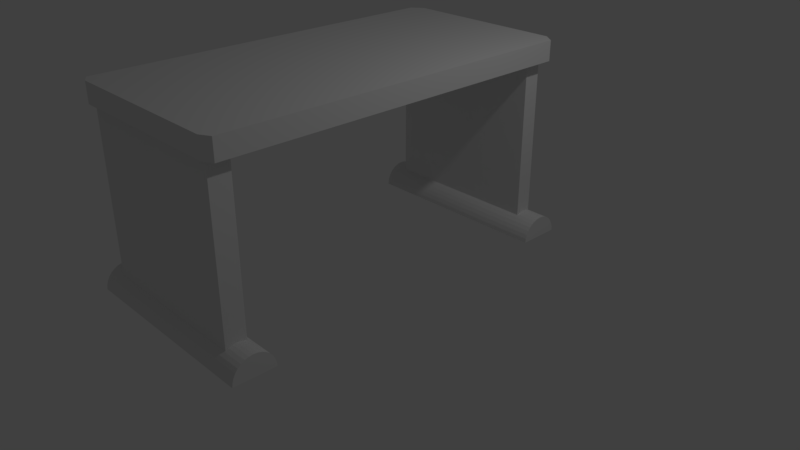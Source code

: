 # Source: classdesk.blend  (saved by Blender 2.79.0; exported with 4.5.12 LTS)
import bpy
from mathutils import Matrix  # noqa: F401  (used for matrix-valued properties, if any)

bpy.ops.wm.read_factory_settings(use_empty=True)
scene = bpy.context.scene
scene.name = 'Scene'

# ---- collections
col_collection_1 = bpy.data.collections.new('Collection 1'); scene.collection.children.link(col_collection_1)

# ---- materials (node trees are filled in below, after node groups)
mat_material = bpy.data.materials.new('Material')
mat_material.alpha_threshold = 0.0
mat_material.use_transparent_shadow = False
mat_material.roughness = 0.5
mat_material.line_color = (0.0, 0.0, 0.0, 1.0)

# ---- material node trees

# ---- world
world_world = bpy.data.worlds.new('World'); scene.world = world_world
world_world.color = (0.05088, 0.05088, 0.05088)
world_world.use_sun_shadow = False
world_world.sun_shadow_jitter_overblur = 0.0
world_world.cycles.sampling_method = 'MANUAL'

# ---- cameras
cam_camera = bpy.data.cameras.new('Camera')
cam_camera.clip_end = 100.0
cam_camera.lens = 35.0
cam_camera.sensor_width = 32.0
cam_camera.sensor_height = 18.0
cam_camera.ortho_scale = 7.314
cam_camera.dof.focus_distance = 0.0
cam_camera.dof.aperture_fstop = 128.0

# ---- lights
light_lamp = bpy.data.lights.new('Lamp', 'POINT')
light_lamp.transmission_factor = 0.0
light_lamp.cutoff_distance = 30.0
light_lamp.energy = 100.0
light_lamp.shadow_buffer_clip_start = 1.001
light_lamp.shadow_soft_size = 0.1
light_lamp.shadow_maximum_resolution = 0.006
light_lamp.use_absolute_resolution = True

# ---- meshes
me_cube = bpy.data.meshes.new('Cube')
me_cube.from_pydata([(0.8764, 1.0, -1.0), (0.8959, -1.447, -1.0), (-0.8968, -1.447, -1.0), (-0.8775, 1.0, -1.0), (0.8764, 1.0, 1.0), (0.8959, -1.447, 1.0), (-0.8968, -1.447, 1.0), (-0.8775, 1.0, 1.0), (1.0, -1.282, -1.0), (1.0, -1.412, -1.0), (-1.0, -1.412, -1.0), (-1.0, -1.282, -1.0), (1.0, -1.282, 1.0), (1.0, -1.412, 1.0), (-1.0, -1.412, 1.0), (-1.0, -1.282, 1.0), (-1.0, 0.8342, -1.0), (-1.0, 0.9437, -1.0), (-1.0, 0.8342, 1.0), (-1.0, 0.9437, 1.0), (1.0, 0.9437, -1.0), (1.0, 0.8342, -1.0), (1.0, 0.9437, 1.0), (1.0, 0.8342, 1.0), (0.7606, 1.0, -1.0), (-0.7774, 1.0, -1.0), (0.7776, -1.447, -1.0), (-0.7945, -1.447, -1.0), (0.7606, 1.0, 1.0), (-0.7774, 1.0, 1.0), (0.7776, -1.447, 1.0), (-0.7945, -1.447, 1.0), (-0.8859, -1.282, 1.0), (0.868, -1.282, 1.0), (-0.8859, -1.412, 1.0), (0.868, -1.412, 1.0), (0.868, -1.282, -1.0), (-0.8859, -1.282, -1.0), (0.868, -1.412, -1.0), (-0.8859, -1.412, -1.0), (0.868, 0.9437, -1.0), (-0.8859, 0.9437, -1.0), (0.868, 0.8342, -1.0), (-0.8859, 0.8342, -1.0), (-0.8859, 0.9437, 1.0), (0.868, 0.9437, 1.0), (-0.8859, 0.8342, 1.0), (0.868, 0.8342, 1.0), (0.868, -1.282, -17.33), (-0.8859, -1.282, -17.33), (0.868, -1.412, -17.33), (-0.8859, -1.412, -17.33), (0.868, 0.9437, -17.33), (-0.8859, 0.9437, -17.33), (0.868, 0.8342, -17.33), (-0.8859, 0.8342, -17.33), (-1.056, -1.342, -16.85), (1.104, -1.342, -16.85), (-1.056, -1.315, -16.89), (1.104, -1.315, -16.89), (-1.056, -1.29, -17.01), (1.104, -1.29, -17.01), (-1.056, -1.266, -17.21), (1.104, -1.266, -17.21), (-1.056, -1.246, -17.47), (1.104, -1.246, -17.47), (-1.056, -1.229, -17.8), (1.104, -1.229, -17.8), (-1.056, -1.216, -18.17), (1.104, -1.216, -18.17), (-1.056, -1.208, -18.57), (1.104, -1.208, -18.57), (-1.056, -1.206, -18.98), (1.104, -1.206, -18.98), (-1.056, -1.478, -18.98), (1.104, -1.478, -18.98), (-1.056, -1.475, -18.57), (1.104, -1.475, -18.57), (-1.056, -1.467, -18.17), (1.104, -1.467, -18.17), (-1.056, -1.455, -17.8), (1.104, -1.455, -17.8), (-1.056, -1.438, -17.47), (1.104, -1.438, -17.47), (-1.056, -1.417, -17.21), (1.104, -1.417, -17.21), (-1.056, -1.394, -17.01), (1.104, -1.394, -17.01), (-1.056, -1.368, -16.89), (1.104, -1.368, -16.89), (-1.056, 0.8913, -16.85), (1.104, 0.8913, -16.85), (-1.056, 0.9178, -16.89), (1.104, 0.9178, -16.89), (-1.056, 0.9433, -17.01), (1.104, 0.9433, -17.01), (-1.056, 0.9668, -17.21), (1.104, 0.9668, -17.21), (-1.056, 0.9874, -17.47), (1.104, 0.9874, -17.47), (-1.056, 1.004, -17.8), (1.104, 1.004, -17.8), (-1.056, 1.017, -18.17), (1.104, 1.017, -18.17), (-1.056, 1.025, -18.57), (1.104, 1.025, -18.57), (-1.056, 1.027, -18.98), (1.104, 1.027, -18.98), (-1.056, 0.7554, -18.98), (1.104, 0.7554, -18.98), (-1.056, 0.758, -18.57), (1.104, 0.758, -18.57), (-1.056, 0.7658, -18.17), (1.104, 0.7658, -18.17), (-1.056, 0.7783, -17.8), (1.104, 0.7783, -17.8), (-1.056, 0.7952, -17.47), (1.104, 0.7952, -17.47), (-1.056, 0.8158, -17.21), (1.104, 0.8158, -17.21), (-1.056, 0.8393, -17.01), (1.104, 0.8393, -17.01), (-1.056, 0.8648, -16.89), (1.104, 0.8648, -16.89)], [], [(39, 27, 2, 10), (34, 14, 6, 31), (9, 13, 5, 1), (27, 31, 6, 2), (17, 19, 7, 3), (29, 25, 3, 7), (2, 6, 14, 10), (10, 14, 15, 11), (21, 23, 12, 8), (8, 12, 13, 9), (46, 18, 15, 32), (32, 15, 14, 34), (43, 37, 11, 16), (37, 39, 10, 11), (25, 41, 17, 3), (41, 43, 16, 17), (29, 7, 19, 44), (44, 19, 18, 46), (0, 4, 22, 20), (20, 22, 23, 21), (11, 15, 18, 16), (16, 18, 19, 17), (22, 45, 47, 23), (45, 44, 46, 47), (4, 28, 45, 22), (28, 29, 44, 45), (20, 21, 42, 40), (37, 36, 48, 49), (0, 20, 40, 24), (24, 40, 41, 25), (8, 9, 38, 36), (38, 39, 51, 50), (21, 8, 36, 42), (42, 36, 37, 43), (12, 33, 35, 13), (33, 32, 34, 35), (23, 47, 33, 12), (47, 46, 32, 33), (4, 0, 24, 28), (28, 24, 25, 29), (1, 5, 30, 26), (26, 30, 31, 27), (13, 35, 30, 5), (35, 34, 31, 30), (9, 1, 26, 38), (38, 26, 27, 39), (52, 54, 55, 53), (48, 50, 51, 49), (39, 37, 49, 51), (43, 41, 53, 55), (36, 38, 50, 48), (42, 43, 55, 54), (40, 42, 54, 52), (41, 40, 52, 53), (56, 57, 59, 58), (58, 59, 61, 60), (60, 61, 63, 62), (62, 63, 65, 64), (64, 65, 67, 66), (66, 67, 69, 68), (68, 69, 71, 70), (70, 71, 73, 72), (72, 73, 75, 74), (74, 75, 77, 76), (76, 77, 79, 78), (78, 79, 81, 80), (80, 81, 83, 82), (82, 83, 85, 84), (84, 85, 87, 86), (86, 87, 89, 88), (88, 89, 57, 56), (59, 57, 89, 87, 85, 83, 81, 79, 77, 75, 73, 71, 69, 67, 65, 63, 61), (56, 58, 60, 62, 64, 66, 68, 70, 72, 74, 76, 78, 80, 82, 84, 86, 88), (90, 91, 93, 92), (92, 93, 95, 94), (94, 95, 97, 96), (96, 97, 99, 98), (98, 99, 101, 100), (100, 101, 103, 102), (102, 103, 105, 104), (104, 105, 107, 106), (106, 107, 109, 108), (108, 109, 111, 110), (110, 111, 113, 112), (112, 113, 115, 114), (114, 115, 117, 116), (116, 117, 119, 118), (118, 119, 121, 120), (120, 121, 123, 122), (122, 123, 91, 90), (93, 91, 123, 121, 119, 117, 115, 113, 111, 109, 107, 105, 103, 101, 99, 97, 95), (90, 92, 94, 96, 98, 100, 102, 104, 106, 108, 110, 112, 114, 116, 118, 120, 122)])
_uv = me_cube.uv_layers.new(name='UVMap')
_uv.uv.foreach_set('vector', [0.7313, 0.152, 0.7238, 0.1498, 0.7322, 0.1498, 0.7407, 0.152, 0.5858, 0.002154, 0.5764, 0.002154, 0.5849, 2.919e-08, 0.5933, 1.46e-08, 0.5767, 0.5881, 0.7403, 0.5881, 0.74, 0.5944, 0.5764, 0.5944, 0.5764, 0.6979, 0.74, 0.6979, 0.74, 0.7042, 0.5764, 0.7042, 0.9043, 0.6513, 0.7407, 0.6513, 0.7412, 0.6438, 0.9048, 0.6438, 0.7412, 0.6377, 0.9048, 0.6377, 0.9048, 0.6438, 0.7412, 0.6438, 0.5764, 0.7042, 0.74, 0.7042, 0.7403, 0.7105, 0.5767, 0.7105, 0.7407, 0.4438, 0.5764, 0.4438, 0.5764, 0.4359, 0.7407, 0.4359, 0.7407, 0.5814, 0.5764, 0.5814, 0.5764, 0.4518, 0.7407, 0.4518, 0.7407, 0.4518, 0.5764, 0.4518, 0.5764, 0.4438, 0.7407, 0.4438, 0.5858, 0.1397, 0.5764, 0.1397, 0.5764, 0.01008, 0.5858, 0.01008, 0.5858, 0.01008, 0.5764, 0.01008, 0.5764, 0.002154, 0.5858, 0.002154, 0.7313, 0.2895, 0.7313, 0.1599, 0.7407, 0.1599, 0.7407, 0.2895, 0.7313, 0.1599, 0.7313, 0.152, 0.7407, 0.152, 0.7407, 0.1599, 0.7224, 0.2996, 0.7313, 0.2962, 0.7407, 0.2962, 0.7307, 0.2996, 0.7313, 0.2962, 0.7313, 0.2895, 0.7407, 0.2895, 0.7407, 0.2962, 0.5947, 0.1498, 0.5865, 0.1498, 0.5764, 0.1464, 0.5858, 0.1464, 0.5858, 0.1464, 0.5764, 0.1464, 0.5764, 0.1397, 0.5858, 0.1397, 0.9047, 0.5364, 0.7412, 0.5364, 0.7407, 0.5288, 0.9043, 0.5288, 0.7407, 0.5881, 0.5764, 0.5881, 0.5764, 0.5814, 0.7407, 0.5814, 0.7407, 0.4359, 0.5764, 0.4359, 0.5764, 0.3063, 0.7407, 0.3063, 0.7407, 0.3063, 0.5764, 0.3063, 0.5764, 0.2996, 0.7407, 0.2996, 0.7407, 0.1464, 0.7299, 0.1464, 0.7299, 0.1397, 0.7407, 0.1397, 0.7299, 0.1464, 0.5858, 0.1464, 0.5858, 0.1397, 0.7299, 0.1397, 0.7306, 0.1498, 0.7211, 0.1498, 0.7299, 0.1464, 0.7407, 0.1464, 0.7211, 0.1498, 0.5947, 0.1498, 0.5858, 0.1464, 0.7299, 0.1464, 0.5764, 0.2962, 0.5764, 0.2895, 0.5872, 0.2895, 0.5872, 0.2962, 0.5764, 0.9956, 0.4323, 0.9956, 0.4323, 1.401e-06, 0.5764, 0.0, 0.5866, 0.2996, 0.5764, 0.2962, 0.5872, 0.2962, 0.5961, 0.2996, 0.5961, 0.2996, 0.5872, 0.2962, 0.7313, 0.2962, 0.7224, 0.2996, 0.5764, 0.1599, 0.5764, 0.152, 0.5872, 0.152, 0.5872, 0.1599, 0.0, 0.0, 0.1441, 1.146e-06, 0.1441, 0.9956, 1.126e-07, 0.9956, 0.5764, 0.2895, 0.5764, 0.1599, 0.5872, 0.1599, 0.5872, 0.2895, 0.5872, 0.2895, 0.5872, 0.1599, 0.7313, 0.1599, 0.7313, 0.2895, 0.7407, 0.01008, 0.7299, 0.01008, 0.7299, 0.002154, 0.7407, 0.002154, 0.7299, 0.01008, 0.5858, 0.01008, 0.5858, 0.002154, 0.7299, 0.002154, 0.7407, 0.1397, 0.7299, 0.1397, 0.7299, 0.01008, 0.7407, 0.01008, 0.7299, 0.1397, 0.5858, 0.1397, 0.5858, 0.01008, 0.7299, 0.01008, 0.7412, 0.5364, 0.9047, 0.5364, 0.9047, 0.5435, 0.7412, 0.5435, 0.7412, 0.5435, 0.9047, 0.5435, 0.9048, 0.6377, 0.7412, 0.6377, 0.5764, 0.5944, 0.74, 0.5944, 0.74, 0.6017, 0.5764, 0.6017, 0.5764, 0.6017, 0.74, 0.6017, 0.74, 0.6979, 0.5764, 0.6979, 0.7407, 0.002154, 0.7299, 0.002154, 0.7224, 2.919e-08, 0.7322, 0.0, 0.7299, 0.002154, 0.5858, 0.002154, 0.5933, 1.46e-08, 0.7224, 2.919e-08, 0.5764, 0.152, 0.585, 0.1498, 0.5947, 0.1498, 0.5872, 0.152, 0.5872, 0.152, 0.5947, 0.1498, 0.7238, 0.1498, 0.7313, 0.152, 0.9777, 0.1305, 0.9867, 0.1305, 0.9867, 0.2378, 0.9777, 0.2378, 0.9154, 0.6362, 0.9048, 0.6362, 0.9048, 0.5288, 0.9154, 0.5288, 0.9161, 0.0, 0.9267, 0.0, 0.9267, 1.0, 0.9161, 1.0, 0.9463, 1.0, 0.9373, 1.0, 0.9373, 0.0, 0.9463, 0.0, 0.9373, 1.0, 0.9267, 1.0, 0.9267, 0.0, 0.9373, 0.0, 0.1441, 0.0, 0.2882, 1.146e-06, 0.2882, 0.9956, 0.1441, 0.9956, 0.9553, 1.0, 0.9463, 1.0, 0.9463, 0.0, 0.9553, 0.0, 0.2882, 1.387e-06, 0.4323, 0.0, 0.4323, 0.9956, 0.2882, 0.9956, 0.9161, 0.2644, 0.9161, 0.3966, 0.9125, 0.3966, 0.9125, 0.2644, 0.9125, 0.2644, 0.9125, 0.3966, 0.9024, 0.3966, 0.9024, 0.2644, 0.9024, 0.2644, 0.9024, 0.3966, 0.8861, 0.3966, 0.8861, 0.2644, 0.8861, 0.2644, 0.8861, 0.3966, 0.8643, 0.3966, 0.8643, 0.2644, 0.8643, 0.2644, 0.8643, 0.3966, 0.8377, 0.3966, 0.8377, 0.2644, 0.8377, 0.2644, 0.8377, 0.3966, 0.8075, 0.3966, 0.8075, 0.2644, 0.8075, 0.2644, 0.8075, 0.3966, 0.7747, 0.3966, 0.7747, 0.2644, 0.7747, 0.2644, 0.7747, 0.3966, 0.7407, 0.3966, 0.7407, 0.2644, 0.9553, 0.1322, 0.9553, 0.0, 0.9777, 7.298e-09, 0.9777, 0.1322, 0.7407, 0.2644, 0.7407, 0.1322, 0.7747, 0.1322, 0.7747, 0.2644, 0.7747, 0.2644, 0.7747, 0.1322, 0.8075, 0.1322, 0.8075, 0.2644, 0.8075, 0.2644, 0.8075, 0.1322, 0.8377, 0.1322, 0.8377, 0.2644, 0.8377, 0.2644, 0.8377, 0.1322, 0.8643, 0.1322, 0.8643, 0.2644, 0.8643, 0.2644, 0.8643, 0.1322, 0.8861, 0.1322, 0.8861, 0.2644, 0.8861, 0.2644, 0.8861, 0.1322, 0.9024, 0.1322, 0.9024, 0.2644, 0.9024, 0.2644, 0.9024, 0.1322, 0.9125, 0.1322, 0.9125, 0.2644, 0.9125, 0.2644, 0.9125, 0.1322, 0.9161, 0.1322, 0.9161, 0.2644, 0.9867, 0.002507, 0.9888, 0.0, 0.991, 0.002507, 0.9931, 0.00993, 0.995, 0.02199, 0.9967, 0.03821, 0.9981, 0.05798, 0.9992, 0.08053, 0.9998, 0.105, 1.0, 0.1305, 0.9777, 0.1305, 0.9779, 0.105, 0.9785, 0.08053, 0.9796, 0.05798, 0.9809, 0.03821, 0.9826, 0.02199, 0.9846, 0.00993, 0.9665, 0.2644, 0.9687, 0.2669, 0.9708, 0.2744, 0.9727, 0.2864, 0.9744, 0.3026, 0.9758, 0.3224, 0.9768, 0.345, 0.9775, 0.3694, 0.9777, 0.3949, 0.9553, 0.3949, 0.9556, 0.3694, 0.9562, 0.345, 0.9572, 0.3224, 0.9586, 0.3026, 0.9603, 0.2864, 0.9622, 0.2744, 0.9643, 0.2669, 0.9161, 0.3966, 0.9161, 0.5288, 0.9125, 0.5288, 0.9125, 0.3966, 0.9125, 0.3966, 0.9125, 0.5288, 0.9024, 0.5288, 0.9024, 0.3966, 0.9024, 0.3966, 0.9024, 0.5288, 0.8861, 0.5288, 0.8861, 0.3966, 0.8861, 0.3966, 0.8861, 0.5288, 0.8643, 0.5288, 0.8643, 0.3966, 0.8643, 0.3966, 0.8643, 0.5288, 0.8377, 0.5288, 0.8377, 0.3966, 0.8377, 0.3966, 0.8377, 0.5288, 0.8075, 0.5288, 0.8075, 0.3966, 0.8075, 0.3966, 0.8075, 0.5288, 0.7747, 0.5288, 0.7747, 0.3966, 0.7747, 0.3966, 0.7747, 0.5288, 0.7407, 0.5288, 0.7407, 0.3966, 0.9553, 0.2644, 0.9553, 0.1322, 0.9777, 0.1322, 0.9777, 0.2644, 0.9161, 0.0, 0.9161, 0.1322, 0.882, 0.1322, 0.882, 2.262e-07, 0.882, 2.262e-07, 0.882, 0.1322, 0.8493, 0.1322, 0.8493, 4.014e-07, 0.8493, 4.014e-07, 0.8493, 0.1322, 0.8191, 0.1322, 0.8191, 5.255e-07, 0.8191, 5.255e-07, 0.8191, 0.1322, 0.7925, 0.1322, 0.7925, 6.058e-07, 0.7925, 6.058e-07, 0.7925, 0.1322, 0.7707, 0.1322, 0.7707, 6.131e-07, 0.7707, 6.131e-07, 0.7707, 0.1322, 0.7544, 0.1322, 0.7544, 5.693e-07, 0.7544, 5.693e-07, 0.7544, 0.1322, 0.7443, 0.1322, 0.7443, 4.598e-07, 0.7443, 4.598e-07, 0.7443, 0.1322, 0.7407, 0.1322, 0.7407, 2.992e-07, 0.9643, 0.5278, 0.9665, 0.5253, 0.9687, 0.5278, 0.9708, 0.5353, 0.9727, 0.5473, 0.9744, 0.5635, 0.9758, 0.5833, 0.9768, 0.6059, 0.9775, 0.6303, 0.9777, 0.6558, 0.9553, 0.6558, 0.9556, 0.6303, 0.9562, 0.6059, 0.9572, 0.5833, 0.9586, 0.5635, 0.9603, 0.5473, 0.9622, 0.5353, 0.9665, 0.3949, 0.9687, 0.3974, 0.9708, 0.4048, 0.9727, 0.4169, 0.9744, 0.4331, 0.9758, 0.4529, 0.9768, 0.4754, 0.9775, 0.4999, 0.9777, 0.5253, 0.9553, 0.5253, 0.9556, 0.4999, 0.9562, 0.4754, 0.9572, 0.4529, 0.9586, 0.4331, 0.9603, 0.4169, 0.9622, 0.4048, 0.9643, 0.3974])
me_cube.materials.append(mat_material)
me_cube.use_remesh_preserve_volume = False
me_cube.use_remesh_preserve_attributes = False
me_cube.use_mirror_vertex_groups = False
me_cube.update()

# ---- objects
ob_cube = bpy.data.objects.new('Cube', me_cube)
ob_lamp = bpy.data.objects.new('Lamp', light_lamp)
ob_camera = bpy.data.objects.new('Camera', cam_camera)

# ---- transforms, parenting, visibility, modifiers, constraints
ob_cube.location = (0.0, 0.0, 2.54)
ob_cube.scale = (1.202, 1.996, 0.1273)
ob_cube.lock_rotations_4d = False
ob_cube.empty_display_type = 'ARROWS'
ob_cube.lineart.crease_threshold = 0.0
ob_lamp.location = (4.076, 1.005, 5.904)
ob_lamp.rotation_euler = (0.6503, 0.05522, 1.866)
ob_lamp.lock_rotations_4d = False
ob_lamp.empty_display_type = 'ARROWS'
ob_lamp.color = (0.0, 0.0, 0.0, 0.0)
ob_lamp.lineart.crease_threshold = 0.0
ob_camera.location = (7.481, -6.508, 5.344)
ob_camera.rotation_euler = (1.109, 0.0, 0.8149)
ob_camera.lock_rotations_4d = False
ob_camera.empty_display_type = 'ARROWS'
ob_camera.color = (0.0, 0.0, 0.0, 0.0)
ob_camera.display_type = 'WIRE'
ob_camera.lineart.crease_threshold = 0.0

# ---- collection membership
col_collection_1.objects.link(ob_cube)
col_collection_1.objects.link(ob_lamp)
col_collection_1.objects.link(ob_camera)

# ---- scene / render settings (as saved in the file)
scene.camera = ob_camera
scene.frame_start = 1; scene.frame_end = 250; scene.frame_set(1)
scene.render.engine = 'BLENDER_EEVEE_NEXT'
scene.render.resolution_percentage = 50
scene.render.dither_intensity = 0.0
scene.cycles.use_denoising = False
scene.cycles.samples = 128
scene.cycles.sampling_pattern = 'TABULATED_SOBOL'
scene.cycles.use_adaptive_sampling = False
scene.cycles.use_light_tree = False
scene.cycles.blur_glossy = 0.0
scene.cycles.sample_clamp_indirect = 0.0
scene.view_settings.view_transform = 'Standard'
bpy.context.view_layer.update()
